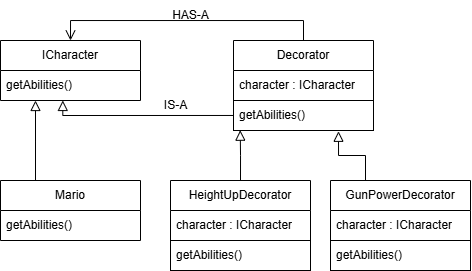

The diagram above was exported from draw.io. Its source (the exported page's mxGraphModel, read from the mxfile embedded in the PNG):
<mxGraphModel dx="719" dy="363" grid="1" gridSize="10" guides="1" tooltips="1" connect="1" arrows="1" fold="1" page="1" pageScale="1" pageWidth="827" pageHeight="1169" math="0" shadow="0">
  <root>
    <mxCell id="0" />
    <mxCell id="1" parent="0" />
    <mxCell id="564bVgVW4TxboUnPR1g--20" value="ICharacter" style="swimlane;fontStyle=0;childLayout=stackLayout;horizontal=1;startSize=30;horizontalStack=0;resizeParent=1;resizeParentMax=0;resizeLast=0;collapsible=1;marginBottom=0;whiteSpace=wrap;html=1;" vertex="1" parent="1">
      <mxGeometry x="180" y="220" width="140" height="60" as="geometry" />
    </mxCell>
    <mxCell id="564bVgVW4TxboUnPR1g--21" value="getAbilities()" style="text;strokeColor=none;fillColor=none;align=left;verticalAlign=middle;spacingLeft=4;spacingRight=4;overflow=hidden;points=[[0,0.5],[1,0.5]];portConstraint=eastwest;rotatable=0;whiteSpace=wrap;html=1;" vertex="1" parent="564bVgVW4TxboUnPR1g--20">
      <mxGeometry y="30" width="140" height="30" as="geometry" />
    </mxCell>
    <mxCell id="564bVgVW4TxboUnPR1g--31" style="edgeStyle=orthogonalEdgeStyle;rounded=0;orthogonalLoop=1;jettySize=auto;html=1;exitX=0.5;exitY=0;exitDx=0;exitDy=0;entryX=0.5;entryY=0;entryDx=0;entryDy=0;endArrow=open;endFill=0;endSize=8;" edge="1" parent="1" source="564bVgVW4TxboUnPR1g--27" target="564bVgVW4TxboUnPR1g--20">
      <mxGeometry relative="1" as="geometry" />
    </mxCell>
    <mxCell id="564bVgVW4TxboUnPR1g--27" value="Decorator" style="swimlane;fontStyle=0;childLayout=stackLayout;horizontal=1;startSize=30;horizontalStack=0;resizeParent=1;resizeParentMax=0;resizeLast=0;collapsible=1;marginBottom=0;whiteSpace=wrap;html=1;" vertex="1" parent="1">
      <mxGeometry x="413" y="220" width="140" height="90" as="geometry" />
    </mxCell>
    <mxCell id="564bVgVW4TxboUnPR1g--28" value="character : ICharacter" style="text;strokeColor=none;fillColor=none;align=left;verticalAlign=middle;spacingLeft=4;spacingRight=4;overflow=hidden;points=[[0,0.5],[1,0.5]];portConstraint=eastwest;rotatable=0;whiteSpace=wrap;html=1;" vertex="1" parent="564bVgVW4TxboUnPR1g--27">
      <mxGeometry y="30" width="140" height="30" as="geometry" />
    </mxCell>
    <mxCell id="564bVgVW4TxboUnPR1g--29" value="getAbilities()" style="text;strokeColor=default;fillColor=none;align=left;verticalAlign=middle;spacingLeft=4;spacingRight=4;overflow=hidden;points=[[0,0.5],[1,0.5]];portConstraint=eastwest;rotatable=0;whiteSpace=wrap;html=1;" vertex="1" parent="564bVgVW4TxboUnPR1g--27">
      <mxGeometry y="60" width="140" height="30" as="geometry" />
    </mxCell>
    <mxCell id="564bVgVW4TxboUnPR1g--33" style="edgeStyle=orthogonalEdgeStyle;rounded=0;orthogonalLoop=1;jettySize=auto;html=1;exitX=0;exitY=0.5;exitDx=0;exitDy=0;entryX=0.445;entryY=1;entryDx=0;entryDy=0;entryPerimeter=0;endArrow=block;endFill=0;endSize=8;" edge="1" parent="1">
      <mxGeometry relative="1" as="geometry">
        <mxPoint x="413" y="294.97" as="sourcePoint" />
        <mxPoint x="242.30000000000007" y="279.97" as="targetPoint" />
        <Array as="points">
          <mxPoint x="242" y="295" />
        </Array>
      </mxGeometry>
    </mxCell>
    <mxCell id="564bVgVW4TxboUnPR1g--34" value="HAS-A" style="text;html=1;align=center;verticalAlign=middle;resizable=0;points=[];autosize=1;strokeColor=none;fillColor=none;" vertex="1" parent="1">
      <mxGeometry x="340" y="180" width="60" height="30" as="geometry" />
    </mxCell>
    <mxCell id="564bVgVW4TxboUnPR1g--35" value="IS-A" style="text;html=1;align=center;verticalAlign=middle;resizable=0;points=[];autosize=1;strokeColor=none;fillColor=none;" vertex="1" parent="1">
      <mxGeometry x="330" y="270" width="50" height="30" as="geometry" />
    </mxCell>
    <mxCell id="564bVgVW4TxboUnPR1g--40" style="edgeStyle=orthogonalEdgeStyle;rounded=0;orthogonalLoop=1;jettySize=auto;html=1;exitX=0.25;exitY=0;exitDx=0;exitDy=0;endArrow=block;endFill=0;endSize=8;" edge="1" parent="1" source="564bVgVW4TxboUnPR1g--36">
      <mxGeometry relative="1" as="geometry">
        <mxPoint x="215" y="280" as="targetPoint" />
      </mxGeometry>
    </mxCell>
    <mxCell id="564bVgVW4TxboUnPR1g--36" value="Mario" style="swimlane;fontStyle=0;childLayout=stackLayout;horizontal=1;startSize=30;horizontalStack=0;resizeParent=1;resizeParentMax=0;resizeLast=0;collapsible=1;marginBottom=0;whiteSpace=wrap;html=1;" vertex="1" parent="1">
      <mxGeometry x="180" y="360" width="140" height="60" as="geometry" />
    </mxCell>
    <mxCell id="564bVgVW4TxboUnPR1g--37" value="getAbilities()" style="text;strokeColor=none;fillColor=none;align=left;verticalAlign=middle;spacingLeft=4;spacingRight=4;overflow=hidden;points=[[0,0.5],[1,0.5]];portConstraint=eastwest;rotatable=0;whiteSpace=wrap;html=1;" vertex="1" parent="564bVgVW4TxboUnPR1g--36">
      <mxGeometry y="30" width="140" height="30" as="geometry" />
    </mxCell>
    <mxCell id="564bVgVW4TxboUnPR1g--41" value="HeightUpDecorator" style="swimlane;fontStyle=0;childLayout=stackLayout;horizontal=1;startSize=30;horizontalStack=0;resizeParent=1;resizeParentMax=0;resizeLast=0;collapsible=1;marginBottom=0;whiteSpace=wrap;html=1;" vertex="1" parent="1">
      <mxGeometry x="350" y="360" width="140" height="90" as="geometry" />
    </mxCell>
    <mxCell id="564bVgVW4TxboUnPR1g--42" value="character : ICharacter" style="text;strokeColor=none;fillColor=none;align=left;verticalAlign=middle;spacingLeft=4;spacingRight=4;overflow=hidden;points=[[0,0.5],[1,0.5]];portConstraint=eastwest;rotatable=0;whiteSpace=wrap;html=1;" vertex="1" parent="564bVgVW4TxboUnPR1g--41">
      <mxGeometry y="30" width="140" height="30" as="geometry" />
    </mxCell>
    <mxCell id="564bVgVW4TxboUnPR1g--43" value="getAbilities()" style="text;strokeColor=default;fillColor=none;align=left;verticalAlign=middle;spacingLeft=4;spacingRight=4;overflow=hidden;points=[[0,0.5],[1,0.5]];portConstraint=eastwest;rotatable=0;whiteSpace=wrap;html=1;" vertex="1" parent="564bVgVW4TxboUnPR1g--41">
      <mxGeometry y="60" width="140" height="30" as="geometry" />
    </mxCell>
    <mxCell id="564bVgVW4TxboUnPR1g--44" value="GunPowerDecorator" style="swimlane;fontStyle=0;childLayout=stackLayout;horizontal=1;startSize=30;horizontalStack=0;resizeParent=1;resizeParentMax=0;resizeLast=0;collapsible=1;marginBottom=0;whiteSpace=wrap;html=1;" vertex="1" parent="1">
      <mxGeometry x="510" y="360" width="140" height="90" as="geometry" />
    </mxCell>
    <mxCell id="564bVgVW4TxboUnPR1g--45" value="character : ICharacter" style="text;strokeColor=none;fillColor=none;align=left;verticalAlign=middle;spacingLeft=4;spacingRight=4;overflow=hidden;points=[[0,0.5],[1,0.5]];portConstraint=eastwest;rotatable=0;whiteSpace=wrap;html=1;" vertex="1" parent="564bVgVW4TxboUnPR1g--44">
      <mxGeometry y="30" width="140" height="30" as="geometry" />
    </mxCell>
    <mxCell id="564bVgVW4TxboUnPR1g--46" value="getAbilities()" style="text;strokeColor=default;fillColor=none;align=left;verticalAlign=middle;spacingLeft=4;spacingRight=4;overflow=hidden;points=[[0,0.5],[1,0.5]];portConstraint=eastwest;rotatable=0;whiteSpace=wrap;html=1;" vertex="1" parent="564bVgVW4TxboUnPR1g--44">
      <mxGeometry y="60" width="140" height="30" as="geometry" />
    </mxCell>
    <mxCell id="564bVgVW4TxboUnPR1g--47" style="edgeStyle=orthogonalEdgeStyle;rounded=0;orthogonalLoop=1;jettySize=auto;html=1;exitX=0.5;exitY=0;exitDx=0;exitDy=0;entryX=0.048;entryY=0.99;entryDx=0;entryDy=0;entryPerimeter=0;endArrow=block;endFill=0;endSize=8;" edge="1" parent="1" source="564bVgVW4TxboUnPR1g--41" target="564bVgVW4TxboUnPR1g--29">
      <mxGeometry relative="1" as="geometry" />
    </mxCell>
    <mxCell id="564bVgVW4TxboUnPR1g--48" style="edgeStyle=orthogonalEdgeStyle;rounded=0;orthogonalLoop=1;jettySize=auto;html=1;exitX=0.25;exitY=0;exitDx=0;exitDy=0;entryX=0.75;entryY=1.026;entryDx=0;entryDy=0;entryPerimeter=0;endArrow=block;endFill=0;endSize=8;" edge="1" parent="1" source="564bVgVW4TxboUnPR1g--44" target="564bVgVW4TxboUnPR1g--29">
      <mxGeometry relative="1" as="geometry" />
    </mxCell>
  </root>
</mxGraphModel>